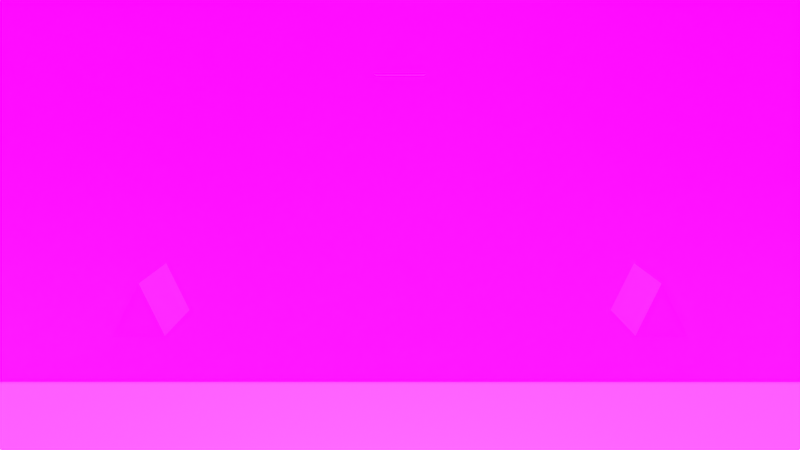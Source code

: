 # Source: vfx_production.blend  (saved by Blender 4.2.66; exported with 4.5.12 LTS)
import bpy
from mathutils import Matrix  # noqa: F401  (used for matrix-valued properties, if any)

bpy.ops.wm.read_factory_settings(use_empty=True)
scene = bpy.context.scene
scene.name = 'Scene'

# ---- collections
col_collection = bpy.data.collections.new('Collection'); scene.collection.children.link(col_collection)

# ---- images (referenced by path relative to the original .blend; pixels are not part of the script)
import os
ASSET_DIR = os.environ.get("B2B_ASSET_DIR", "")  # directory of the original .blend (textures are referenced by path, not embedded)
HERE = os.path.dirname(os.path.abspath(__file__))  # packed textures are extracted next to this script under _unpacked/

def load_image(name, relpath, width, height, colorspace="sRGB"):
    """Load a texture the original file referenced (path relative to the .blend, or extracted next to this script)."""
    p = next((c for c in (os.path.join(HERE, relpath), os.path.join(ASSET_DIR, relpath)) if relpath and os.path.exists(c)), "")
    if p:
        img = bpy.data.images.load(p, check_existing=True)
        img.name = name
    else:  # same state as the original file: an image datablock whose file is absent (Cycles renders it pink)
        img = bpy.data.images.new(name, width, height)
        img.source = "FILE"
        img.filepath = "//" + (relpath or name)
    img.colorspace_settings.name = colorspace
    return img
img_nebula_texture_jpg = load_image('nebula_texture.jpg', 'nebula_texture.jpg', 1024, 1024, 'sRGB')
img_star_texture_png = load_image('star_texture.png', 'star_texture.png', 1024, 1024, 'sRGB')

# ---- materials (node trees are filled in below, after node groups)
mat_material = bpy.data.materials.new('Material')
mat_material_001 = bpy.data.materials.new('Material.001')
mat_material_004 = bpy.data.materials.new('Material.004')
mat_material_002 = bpy.data.materials.new('Material.002')
mat_material_005 = bpy.data.materials.new('Material.005')
mat_material_003 = bpy.data.materials.new('Material.003')

# ---- material node trees
mat_material.use_nodes = True; mat_material.node_tree.nodes.clear()
_N = mat_material.node_tree.nodes; _L = mat_material.node_tree.links
n0 = _N.new('ShaderNodeBsdfPrincipled'); n0.name = 'Principled BSDF'; n0.location = (13, 179)
n1 = _N.new('ShaderNodeOutputMaterial'); n1.name = 'Material Output'; n1.location = (303, 179)
n2 = _N.new('ShaderNodeTexImage'); n2.name = 'Image Texture'; n2.location = (-456, 106)
n2.image = img_nebula_texture_jpg
_L.new(n0.outputs[0], n1.inputs[0])
_L.new(n2.outputs[0], n0.inputs[0])
n1.is_active_output = True
mat_material_001.use_nodes = True; mat_material_001.node_tree.nodes.clear()
_N = mat_material_001.node_tree.nodes; _L = mat_material_001.node_tree.links
n0 = _N.new('ShaderNodeBsdfPrincipled'); n0.name = 'Principled BSDF'; n0.location = (9, 162)
n1 = _N.new('ShaderNodeOutputMaterial'); n1.name = 'Material Output'; n1.location = (299, 162)
n2 = _N.new('ShaderNodeTexImage'); n2.name = 'Image Texture'; n2.location = (-402, 118)
_L.new(n0.outputs[0], n1.inputs[0])
_L.new(n2.outputs[0], n0.inputs[0])
n1.is_active_output = True
mat_material_004.use_nodes = True; mat_material_004.node_tree.nodes.clear()
_N = mat_material_004.node_tree.nodes; _L = mat_material_004.node_tree.links
n0 = _N.new('ShaderNodeBsdfPrincipled'); n0.name = 'Principled BSDF'; n0.location = (10, 300)
n1 = _N.new('ShaderNodeOutputMaterial'); n1.name = 'Material Output'; n1.location = (300, 300)
n2 = _N.new('ShaderNodeTexImage'); n2.name = 'Image Texture'; n2.location = (-350, 206)
n2.image = img_star_texture_png
_L.new(n0.outputs[0], n1.inputs[0])
_L.new(n2.outputs[0], n0.inputs[0])
n1.is_active_output = True
mat_material_002.use_nodes = True; mat_material_002.node_tree.nodes.clear()
_N = mat_material_002.node_tree.nodes; _L = mat_material_002.node_tree.links
n0 = _N.new('ShaderNodeBsdfPrincipled'); n0.name = 'Principled BSDF'; n0.location = (15, 178)
n1 = _N.new('ShaderNodeOutputMaterial'); n1.name = 'Material Output'; n1.location = (305, 178)
n2 = _N.new('ShaderNodeTexImage'); n2.name = 'Image Texture'; n2.location = (-424, 126)
n2.image = img_star_texture_png
_L.new(n0.outputs[0], n1.inputs[0])
_L.new(n2.outputs[0], n0.inputs[0])
n1.is_active_output = True
mat_material_005.use_nodes = True; mat_material_005.node_tree.nodes.clear()
_N = mat_material_005.node_tree.nodes; _L = mat_material_005.node_tree.links
n0 = _N.new('ShaderNodeBsdfPrincipled'); n0.name = 'Principled BSDF'; n0.location = (32, 192)
n1 = _N.new('ShaderNodeOutputMaterial'); n1.name = 'Material Output'; n1.location = (322, 192)
n2 = _N.new('ShaderNodeTexImage'); n2.name = 'Image Texture'; n2.location = (-398, 126)
n2.image = img_star_texture_png
_L.new(n0.outputs[0], n1.inputs[0])
_L.new(n2.outputs[0], n0.inputs[0])
n1.is_active_output = True
mat_material_003.use_nodes = True; mat_material_003.node_tree.nodes.clear()
_N = mat_material_003.node_tree.nodes; _L = mat_material_003.node_tree.links
n0 = _N.new('ShaderNodeBsdfPrincipled'); n0.name = 'Principled BSDF'; n0.location = (10, 300)
n1 = _N.new('ShaderNodeOutputMaterial'); n1.name = 'Material Output'; n1.location = (300, 300)
n2 = _N.new('ShaderNodeTexImage'); n2.name = 'Image Texture'; n2.location = (-443, 182)
n2.image = img_star_texture_png
_L.new(n0.outputs[0], n1.inputs[0])
_L.new(n2.outputs[0], n0.inputs[0])
n1.is_active_output = True

# ---- world
world_world = bpy.data.worlds.new('World'); scene.world = world_world
world_world.use_nodes = True; world_world.node_tree.nodes.clear()
_N = world_world.node_tree.nodes; _L = world_world.node_tree.links
n0 = _N.new('ShaderNodeOutputWorld'); n0.name = 'World Output'; n0.location = (300, 300)
n1 = _N.new('ShaderNodeBackground'); n1.name = 'Background'; n1.location = (10, 300)
n1.inputs[0].default_value = (0.05088, 0.05088, 0.05088, 1.0)
_L.new(n1.outputs[0], n0.inputs[0])
n0.is_active_output = True
world_world.color = (0.05088, 0.05088, 0.05088)
world_world.use_sun_shadow = False
world_world.sun_shadow_jitter_overblur = 0.0

# ---- cameras
cam_camera = bpy.data.cameras.new('Camera')
cam_camera.clip_end = 100.0
cam_camera.lens = 20.0
cam_camera.ortho_scale = 7.314
cam_camera.shift_y = -0.17

# ---- lights
light_area = bpy.data.lights.new('Area', 'SUN')
light_area.energy = 25.0
light_light = bpy.data.lights.new('Light', 'POINT')
light_light.color = (0.2042, 0.6426, 1.0)
light_light.transmission_factor = 0.0
light_light.energy = 500.0
light_light.shadow_soft_size = 14.0
light_light.shadow_maximum_resolution = 0.006
light_light.use_absolute_resolution = True

# ---- meshes
me_plane = bpy.data.meshes.new('Plane')
me_plane.from_pydata([(-5.0, 5.0, 0.0), (5.0, 5.0, 0.0), (5.0, -5.0, 0.0), (-5.0, -5.0, 0.0)], [], [(0, 1, 2, 3)])
_uv = me_plane.uv_layers.new(name='UVMap')
_uv.uv.foreach_set('vector', [0.0001001, 0.9999, 9.999e-05, 9.999e-05, 0.9999, 0.0001, 0.9999, 0.9999])
me_plane.materials.append(mat_material)
me_plane.update()
me_plane_001 = bpy.data.meshes.new('Plane.001')
me_plane_001.from_pydata([(-5.0, 5.0, 0.0), (5.0, 5.0, 0.0), (5.0, -5.0, 0.0), (-5.0, -5.0, 0.0)], [], [(0, 1, 2, 3)])
_uv = me_plane_001.uv_layers.new(name='UVMap')
_uv.uv.foreach_set('vector', [0.0001001, 0.9999, 9.999e-05, 9.999e-05, 0.9999, 0.0001, 0.9999, 0.9999])
me_plane_001.materials.append(mat_material_001)
me_plane_001.update()
me_triangle = bpy.data.meshes.new('Triangle')
me_triangle.from_pydata([(-1.0, -1.0, -1.0), (-1.0, 0.0, 1.0), (-1.0, 1.0, -1.0), (1.0, -1.0, -1.0), (1.0, 0.0, 1.0), (1.0, 1.0, -1.0)], [], [(4, 5, 2), (1, 0, 3), (2, 5, 3), (4, 3, 5), (1, 2, 0), (1, 4, 2), (4, 1, 3), (0, 2, 3)])
_uv = me_triangle.uv_layers.new(name='UVMap')
_uv.uv.foreach_set('vector', [0.0002822, 0.0002822, 0.2497, 0.2497, 0.0002822, 0.4992, 0.2503, 0.0002822, 0.4997, 0.2497, 0.2503, 0.4992, 0.5003, 0.0002822, 0.7497, 0.2497, 0.5003, 0.4992, 0.0002822, 0.4997, 0.2497, 0.7492, 0.0002822, 0.9986, 0.2503, 0.4997, 0.4997, 0.7492, 0.2503, 0.9986, 0.5003, 0.4997, 0.7497, 0.7492, 0.5003, 0.9986, 0.7503, 0.0002822, 0.9997, 0.2497, 0.7503, 0.4992, 0.7503, 0.4997, 0.9997, 0.7492, 0.7503, 0.9986])
me_triangle.materials.append(mat_material_004)
me_triangle.update()
me_triangle_001 = bpy.data.meshes.new('Triangle.001')
me_triangle_001.from_pydata([(-1.0, -1.0, -1.0), (-1.0, 0.0, 1.0), (-1.0, 1.0, -1.0), (1.0, -1.0, -1.0), (1.0, 0.0, 1.0), (1.0, 1.0, -1.0)], [], [(4, 5, 2), (1, 0, 3), (2, 5, 3), (4, 3, 5), (1, 2, 0), (1, 4, 2), (4, 1, 3), (0, 2, 3)])
_uv = me_triangle_001.uv_layers.new(name='UVMap')
_uv.uv.foreach_set('vector', [0.0002822, 0.0002822, 0.2497, 0.2497, 0.0002822, 0.4992, 0.2503, 0.0002822, 0.4997, 0.2497, 0.2503, 0.4992, 0.5003, 0.0002822, 0.7497, 0.2497, 0.5003, 0.4992, 0.0002822, 0.4997, 0.2497, 0.7492, 0.0002822, 0.9986, 0.2503, 0.4997, 0.4997, 0.7492, 0.2503, 0.9986, 0.5003, 0.4997, 0.7497, 0.7492, 0.5003, 0.9986, 0.7503, 0.0002822, 0.9997, 0.2497, 0.7503, 0.4992, 0.7503, 0.4997, 0.9997, 0.7492, 0.7503, 0.9986])
me_triangle_001.materials.append(mat_material_002)
me_triangle_001.update()
me_triangle_002 = bpy.data.meshes.new('Triangle.002')
me_triangle_002.from_pydata([(-1.0, -1.0, -1.0), (-1.0, 0.0, 1.0), (-1.0, 1.0, -1.0), (1.0, -1.0, -1.0), (1.0, 0.0, 1.0), (1.0, 1.0, -1.0)], [], [(4, 5, 2), (1, 0, 3), (2, 5, 3), (4, 3, 5), (1, 2, 0), (1, 4, 2), (4, 1, 3), (0, 2, 3)])
_uv = me_triangle_002.uv_layers.new(name='UVMap')
_uv.uv.foreach_set('vector', [0.0002822, 0.0002822, 0.2497, 0.2497, 0.0002822, 0.4992, 0.2503, 0.0002822, 0.4997, 0.2497, 0.2503, 0.4992, 0.5003, 0.0002822, 0.7497, 0.2497, 0.5003, 0.4992, 0.0002822, 0.4997, 0.2497, 0.7492, 0.0002822, 0.9986, 0.2503, 0.4997, 0.4997, 0.7492, 0.2503, 0.9986, 0.5003, 0.4997, 0.7497, 0.7492, 0.5003, 0.9986, 0.7503, 0.0002822, 0.9997, 0.2497, 0.7503, 0.4992, 0.7503, 0.4997, 0.9997, 0.7492, 0.7503, 0.9986])
me_triangle_002.materials.append(mat_material_005)
me_triangle_002.update()
me_triangle_003 = bpy.data.meshes.new('Triangle.003')
me_triangle_003.from_pydata([(-1.0, -1.0, -1.0), (-1.0, 0.0, 1.0), (-1.0, 1.0, -1.0), (1.0, -1.0, -1.0), (1.0, 0.0, 1.0), (1.0, 1.0, -1.0)], [], [(4, 5, 2), (1, 0, 3), (2, 5, 3), (4, 3, 5), (1, 2, 0), (1, 4, 2), (4, 1, 3), (0, 2, 3)])
_uv = me_triangle_003.uv_layers.new(name='UVMap')
_uv.uv.foreach_set('vector', [0.0002822, 0.0002822, 0.2497, 0.2497, 0.0002822, 0.4992, 0.2503, 0.0002822, 0.4997, 0.2497, 0.2503, 0.4992, 0.5003, 0.0002822, 0.7497, 0.2497, 0.5003, 0.4992, 0.0002822, 0.4997, 0.2497, 0.7492, 0.0002822, 0.9986, 0.2503, 0.4997, 0.4997, 0.7492, 0.2503, 0.9986, 0.5003, 0.4997, 0.7497, 0.7492, 0.5003, 0.9986, 0.7503, 0.0002822, 0.9997, 0.2497, 0.7503, 0.4992, 0.7503, 0.4997, 0.9997, 0.7492, 0.7503, 0.9986])
me_triangle_003.materials.append(mat_material_003)
me_triangle_003.update()

# ---- objects
ob_plane = bpy.data.objects.new('Plane', me_plane)
ob_plane_001 = bpy.data.objects.new('Plane.001', me_plane_001)
ob_triangle = bpy.data.objects.new('Triangle', me_triangle)
ob_triangle_001 = bpy.data.objects.new('Triangle.001', me_triangle_001)
ob_triangle_002 = bpy.data.objects.new('Triangle.002', me_triangle_002)
ob_triangle_003 = bpy.data.objects.new('Triangle.003', me_triangle_003)
ob_area = bpy.data.objects.new('Area', light_area)
ob_light = bpy.data.objects.new('Light', light_light)
ob_camera = bpy.data.objects.new('Camera', cam_camera)

# ---- transforms, parenting, visibility, modifiers, constraints
ob_plane.location = (-5.0, 0.0, 0.0)
ob_plane.rotation_euler = (0.0, 1.571, 0.0)
ob_plane.scale = (5.0, 5.0, 0.0)
ob_plane_001.location = (0.0, 0.0, -5.0)
ob_plane_001.scale = (5.0, 5.0, 0.0)
ob_triangle.location = (0.0, 0.0, 5.0)
ob_triangle.scale = (0.5, 0.5, 0.5)
ob_triangle_001.location = (0.0, -5.0, -5.0)
ob_triangle_001.scale = (0.5, 0.5, 0.5)
ob_triangle_002.location = (0.0, 5.0, 0.0)
ob_triangle_002.scale = (0.5, 0.5, 0.5)
ob_triangle_003.location = (0.0, -5.0, 0.0)
ob_triangle_003.scale = (0.5, 0.5, 0.5)
ob_area.location = (-5.24, 0.0, 28.55)
ob_light.location = (1.899, 1.155, 4.424)
ob_light.rotation_euler = (0.6503, 0.05522, 1.866)
ob_light.lock_rotations_4d = False
ob_light.empty_display_type = 'ARROWS'
ob_light.color = (0.0, 0.0, 0.0, 0.0)
ob_light.lineart.crease_threshold = 0.0
ob_camera.location = (9.0, 0.0, 4.22)
ob_camera.rotation_euler = (1.571, 0.0, 1.571)
ob_camera.lock_rotations_4d = False
ob_camera.empty_display_type = 'ARROWS'
ob_camera.color = (0.0, 0.0, 0.0, 0.0)
ob_camera.display_type = 'WIRE'
ob_camera.lineart.crease_threshold = 0.0

# ---- collection membership
scene.collection.objects.link(ob_plane)
scene.collection.objects.link(ob_plane_001)
scene.collection.objects.link(ob_triangle)
scene.collection.objects.link(ob_triangle_001)
scene.collection.objects.link(ob_triangle_002)
scene.collection.objects.link(ob_triangle_003)
scene.collection.objects.link(ob_area)
col_collection.objects.link(ob_light)
col_collection.objects.link(ob_camera)

# ---- scene / render settings (as saved in the file)
scene.camera = ob_camera
scene.frame_start = 1; scene.frame_end = 250; scene.frame_set(0)
scene.render.engine = 'BLENDER_EEVEE_NEXT'
scene.render.image_settings.file_format = 'FFMPEG'
scene.render.image_settings.color_mode = 'RGB'
scene.cycles.sampling_pattern = 'TABULATED_SOBOL'
scene.view_settings.view_transform = 'Standard'
bpy.context.view_layer.update()
